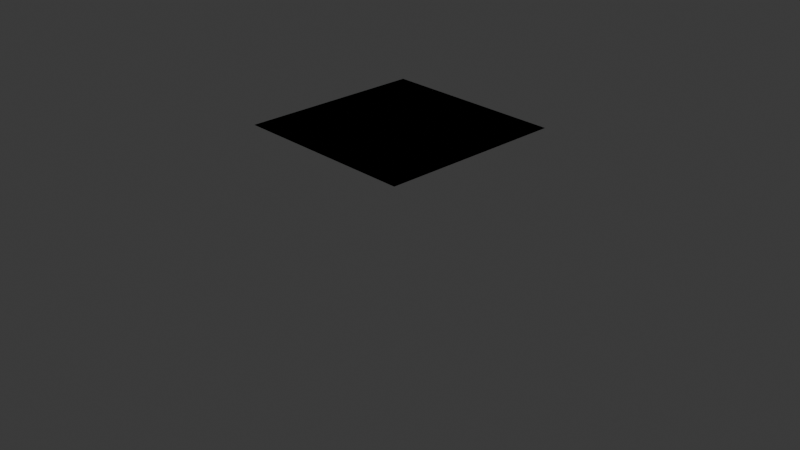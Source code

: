 # Source: uv_loop_visualiser.blend  (saved by Blender 5.0.118; exported with 4.5.12 LTS)
import bpy
from mathutils import Matrix  # noqa: F401  (used for matrix-valued properties, if any)

bpy.ops.wm.read_factory_settings(use_empty=True)
scene = bpy.context.scene
scene.name = 'Scene'

# ---- collections
col_collection = bpy.data.collections.new('Collection'); scene.collection.children.link(col_collection)

# ---- materials (node trees are filled in below, after node groups)
mat_material = bpy.data.materials.new('Material')
mat_material.alpha_threshold = 0.0
mat_material.use_backface_culling_lightprobe_volume = False
mat_material.roughness = 0.5
mat_material.line_color = (0.0, 0.0, 0.0, 1.0)

# ---- node groups
ng_geometry_nodes = bpy.data.node_groups.new('Geometry Nodes', 'GeometryNodeTree')
_s = ng_geometry_nodes.interface.new_socket(name='Geometry', in_out='OUTPUT', socket_type='NodeSocketGeometry')
_s = ng_geometry_nodes.interface.new_socket(name='Geometry', in_out='INPUT', socket_type='NodeSocketGeometry')
ng_geometry_nodes.is_modifier = True
_N = ng_geometry_nodes.nodes; _L = ng_geometry_nodes.links
n0 = _N.new('NodeGroupInput'); n0.name = 'Group Input'; n0.location = (-365, 8)
n1 = _N.new('NodeGroupOutput'); n1.name = 'Group Output'; n1.location = (200, 0)
n2 = _N.new('GeometryNodeInputIndex'); n2.name = 'Index'; n2.location = (-430, 107)
n3 = _N.new('GeometryNodeViewer'); n3.name = 'Viewer'; n3.location = (231, 165)
n3.data_type = 'INT'
n3.domain = 'CORNER'
_L.new(n0.outputs[0], n1.inputs[0])
n1.is_active_output = True

# ---- material node trees
mat_material.use_nodes = True; mat_material.node_tree.nodes.clear()
_N = mat_material.node_tree.nodes; _L = mat_material.node_tree.links
n0 = _N.new('ShaderNodeOutputMaterial'); n0.name = 'Material Output'; n0.location = (200, 100)
n1 = _N.new('ShaderNodeBsdfPrincipled'); n1.name = 'Principled BSDF'; n1.location = (-200, 100)
_L.new(n1.outputs[0], n0.inputs[0])
n0.is_active_output = True

# ---- world
world_world = bpy.data.worlds.new('World'); scene.world = world_world
world_world.use_nodes = True; world_world.node_tree.nodes.clear()
_N = world_world.node_tree.nodes; _L = world_world.node_tree.links
n0 = _N.new('ShaderNodeOutputWorld'); n0.name = 'World Output'; n0.location = (200, 100)
n1 = _N.new('ShaderNodeBackground'); n1.name = 'Background'; n1.location = (-200, 100)
n1.inputs[0].default_value = (0.05088, 0.05088, 0.05088, 1.0)
_L.new(n1.outputs[0], n0.inputs[0])
n0.is_active_output = True
world_world.color = (0.05088, 0.05088, 0.05088)
world_world.sun_shadow_jitter_overblur = 0.0

# ---- cameras
cam_camera = bpy.data.cameras.new('Camera')
cam_camera.clip_end = 100.0
cam_camera.ortho_scale = 7.314

# ---- lights
light_light = bpy.data.lights.new('Light', 'POINT')
light_light.energy = 1000.0
light_light.shadow_soft_size = 0.1

# ---- meshes
me_cube_001 = bpy.data.meshes.new('Cube.001')
me_cube_001.from_pydata([(1.0, 1.0, 1.0), (1.0, -1.0, 1.0), (-1.0, 1.0, 1.0), (-1.0, -1.0, 1.0), (0.0, -1.0, 1.0), (1.0, -0.25, 1.0), (0.0, 1.0, 1.0), (0.0, -0.25, 1.0), (-0.5, -1.0, 1.0), (-1.0, 0.5, 1.0), (0.5, 1.0, 1.0), (0.5, -1.0, 1.0), (1.0, 0.5, 1.0), (-1.0, -0.25, 1.0), (-0.5, 1.0, 1.0), (0.0, 0.5, 1.0), (0.5, -0.25, 1.0), (-0.5, -0.25, 1.0), (-0.5, 0.5, 1.0), (0.5, 0.5, 1.0), (-0.75, -1.0, 1.0), (-1.0, 0.75, 1.0), (0.75, 1.0, 1.0), (0.25, -1.0, 1.0), (1.0, 0.125, 1.0), (-0.25, 1.0, 1.0), (0.0, 0.125, 1.0), (0.75, -0.25, 1.0), (-0.25, -0.25, 1.0), (-0.25, -1.0, 1.0), (0.25, 1.0, 1.0), (0.75, -1.0, 1.0), (1.0, 0.75, 1.0), (-1.0, -0.625, 1.0), (-0.75, 1.0, 1.0), (0.0, 0.75, 1.0), (0.25, -0.25, 1.0), (-0.5, 0.125, 1.0), (-0.5, 0.75, 1.0), (-0.25, 0.5, 1.0), (-0.75, 0.5, 1.0), (0.5, 0.125, 1.0), (0.5, 0.75, 1.0), (0.75, 0.5, 1.0), (0.25, 0.5, 1.0), (-0.5, -0.625, 1.0), (0.5, -0.625, 1.0), (-0.75, -0.25, 1.0), (-1.0, 0.125, 1.0), (0.0, -0.625, 1.0), (1.0, -0.625, 1.0), (-0.25, -0.625, 1.0), (0.75, -0.625, 1.0), (0.25, 0.75, 1.0), (0.75, 0.75, 1.0), (0.75, 0.125, 1.0), (-0.75, 0.75, 1.0), (-0.25, 0.75, 1.0), (-0.25, 0.125, 1.0), (-0.75, 0.125, 1.0), (0.25, 0.125, 1.0), (0.25, -0.625, 1.0), (-0.75, -0.625, 1.0)], [], [(62, 33, 3, 20), (61, 49, 4, 23), (60, 26, 7, 36), (59, 48, 13, 47), (58, 37, 17, 28), (57, 38, 18, 39), (56, 21, 9, 40), (55, 41, 16, 27), (54, 42, 19, 43), (53, 35, 15, 44), (52, 46, 11, 31), (51, 45, 8, 29), (49, 51, 29, 4), (7, 28, 51, 49), (28, 17, 45, 51), (50, 52, 31, 1), (5, 27, 52, 50), (27, 16, 46, 52), (42, 53, 44, 19), (10, 30, 53, 42), (30, 6, 35, 53), (32, 54, 43, 12), (0, 22, 54, 32), (22, 10, 42, 54), (24, 55, 27, 5), (12, 43, 55, 24), (43, 19, 41, 55), (38, 56, 40, 18), (14, 34, 56, 38), (34, 2, 21, 56), (35, 57, 39, 15), (6, 25, 57, 35), (25, 14, 38, 57), (26, 58, 28, 7), (15, 39, 58, 26), (39, 18, 37, 58), (37, 59, 47, 17), (18, 40, 59, 37), (40, 9, 48, 59), (41, 60, 36, 16), (19, 44, 60, 41), (44, 15, 26, 60), (46, 61, 23, 11), (16, 36, 61, 46), (36, 7, 49, 61), (45, 62, 20, 8), (17, 47, 62, 45), (47, 13, 33, 62)])
_uv = me_cube_001.uv_layers.new(name='UVMap')
_uv.uv.foreach_set('vector', [0.6012, 0.7031, 0.57, 0.7031, 0.57, 0.75, 0.6012, 0.75, 0.7812, 0.7737, 0.75, 0.7737, 0.75, 0.8205, 0.7812, 0.8205, 0.7812, 0.6799, 0.75, 0.6799, 0.75, 0.7268, 0.7812, 0.7268, 0.6012, 0.6094, 0.57, 0.6094, 0.57, 0.6562, 0.6012, 0.6562, 0.6637, 0.6094, 0.6325, 0.6094, 0.6325, 0.6562, 0.6637, 0.6562, 0.6637, 0.5312, 0.6325, 0.5312, 0.6325, 0.5625, 0.6637, 0.5625, 0.6012, 0.5312, 0.57, 0.5312, 0.57, 0.5625, 0.6012, 0.5625, 0.8437, 0.6799, 0.8125, 0.6799, 0.8125, 0.7268, 0.8437, 0.7268, 0.8437, 0.6018, 0.8125, 0.6018, 0.8125, 0.633, 0.8437, 0.633, 0.7812, 0.6018, 0.75, 0.6018, 0.75, 0.633, 0.7812, 0.633, 0.8437, 0.7737, 0.8125, 0.7737, 0.8125, 0.8205, 0.8437, 0.8205, 0.6637, 0.7031, 0.6325, 0.7031, 0.6325, 0.75, 0.6637, 0.75, 0.695, 0.7031, 0.6637, 0.7031, 0.6637, 0.75, 0.695, 0.75, 0.695, 0.6562, 0.6637, 0.6562, 0.6637, 0.7031, 0.695, 0.7031, 0.6637, 0.6562, 0.6325, 0.6562, 0.6325, 0.7031, 0.6637, 0.7031, 0.875, 0.7737, 0.8437, 0.7737, 0.8437, 0.8205, 0.875, 0.8205, 0.875, 0.7268, 0.8437, 0.7268, 0.8437, 0.7737, 0.875, 0.7737, 0.8437, 0.7268, 0.8125, 0.7268, 0.8125, 0.7737, 0.8437, 0.7737, 0.8125, 0.6018, 0.7812, 0.6018, 0.7812, 0.633, 0.8125, 0.633, 0.8125, 0.5705, 0.7812, 0.5705, 0.7812, 0.6018, 0.8125, 0.6018, 0.7812, 0.5705, 0.75, 0.5705, 0.75, 0.6018, 0.7812, 0.6018, 0.875, 0.6018, 0.8437, 0.6018, 0.8437, 0.633, 0.875, 0.633, 0.875, 0.5705, 0.8437, 0.5705, 0.8437, 0.6018, 0.875, 0.6018, 0.8437, 0.5705, 0.8125, 0.5705, 0.8125, 0.6018, 0.8437, 0.6018, 0.875, 0.6799, 0.8437, 0.6799, 0.8437, 0.7268, 0.875, 0.7268, 0.875, 0.633, 0.8437, 0.633, 0.8437, 0.6799, 0.875, 0.6799, 0.8437, 0.633, 0.8125, 0.633, 0.8125, 0.6799, 0.8437, 0.6799, 0.6325, 0.5312, 0.6012, 0.5312, 0.6012, 0.5625, 0.6325, 0.5625, 0.6325, 0.5, 0.6012, 0.5, 0.6012, 0.5312, 0.6325, 0.5312, 0.6012, 0.5, 0.57, 0.5, 0.57, 0.5312, 0.6012, 0.5312, 0.695, 0.5312, 0.6637, 0.5312, 0.6637, 0.5625, 0.695, 0.5625, 0.695, 0.5, 0.6637, 0.5, 0.6637, 0.5312, 0.695, 0.5312, 0.6637, 0.5, 0.6325, 0.5, 0.6325, 0.5312, 0.6637, 0.5312, 0.695, 0.6094, 0.6637, 0.6094, 0.6637, 0.6562, 0.695, 0.6562, 0.695, 0.5625, 0.6637, 0.5625, 0.6637, 0.6094, 0.695, 0.6094, 0.6637, 0.5625, 0.6325, 0.5625, 0.6325, 0.6094, 0.6637, 0.6094, 0.6325, 0.6094, 0.6012, 0.6094, 0.6012, 0.6562, 0.6325, 0.6562, 0.6325, 0.5625, 0.6012, 0.5625, 0.6012, 0.6094, 0.6325, 0.6094, 0.6012, 0.5625, 0.57, 0.5625, 0.57, 0.6094, 0.6012, 0.6094, 0.8125, 0.6799, 0.7812, 0.6799, 0.7812, 0.7268, 0.8125, 0.7268, 0.8125, 0.633, 0.7812, 0.633, 0.7812, 0.6799, 0.8125, 0.6799, 0.7812, 0.633, 0.75, 0.633, 0.75, 0.6799, 0.7812, 0.6799, 0.8125, 0.7737, 0.7812, 0.7737, 0.7812, 0.8205, 0.8125, 0.8205, 0.8125, 0.7268, 0.7812, 0.7268, 0.7812, 0.7737, 0.8125, 0.7737, 0.7812, 0.7268, 0.75, 0.7268, 0.75, 0.7737, 0.7812, 0.7737, 0.6325, 0.7031, 0.6012, 0.7031, 0.6012, 0.75, 0.6325, 0.75, 0.6325, 0.6562, 0.6012, 0.6562, 0.6012, 0.7031, 0.6325, 0.7031, 0.6012, 0.6562, 0.57, 0.6562, 0.57, 0.7031, 0.6012, 0.7031])
me_cube_001.materials.append(mat_material)
me_cube_001.use_mirror_vertex_groups = False
me_cube_001.update()

# ---- objects
ob_cube = bpy.data.objects.new('Cube', me_cube_001)
ob_light = bpy.data.objects.new('Light', light_light)
ob_camera = bpy.data.objects.new('Camera', cam_camera)
ob_cube_001 = bpy.data.objects.new('Cube.001', me_cube_001)

# ---- transforms, parenting, visibility, modifiers, constraints
ob_cube.location = (0.0, 0.0, 0.0)
ob_cube.lock_rotations_4d = False
ob_cube.empty_display_type = 'ARROWS'
ob_cube.lineart.crease_threshold = 0.0
ob_light.location = (4.076, 1.005, 5.904)
ob_light.rotation_euler = (0.6503, 0.05522, 1.866)
ob_light.lock_rotations_4d = False
ob_light.empty_display_type = 'ARROWS'
ob_light.color = (0.0, 0.0, 0.0, 0.0)
ob_light.lineart.crease_threshold = 0.0
ob_camera.location = (7.359, -6.926, 4.958)
ob_camera.rotation_euler = (1.109, 0.0, 0.8149)
ob_camera.lock_rotations_4d = False
ob_camera.empty_display_type = 'ARROWS'
ob_camera.color = (0.0, 0.0, 0.0, 0.0)
ob_camera.display_type = 'WIRE'
ob_camera.lineart.crease_threshold = 0.0
ob_cube_001.location = (0.0, 0.0, 0.0)
ob_cube_001.lock_rotations_4d = False
ob_cube_001.empty_display_type = 'ARROWS'
ob_cube_001.lineart.crease_threshold = 0.0
_m = ob_cube_001.modifiers.new('GeometryNodes', 'NODES')
_m.node_group = ng_geometry_nodes
_m.open_manage_panel = True

# ---- collection membership
col_collection.objects.link(ob_cube)
col_collection.objects.link(ob_light)
col_collection.objects.link(ob_camera)
col_collection.objects.link(ob_cube_001)

# ---- scene / render settings (as saved in the file)
scene.camera = ob_camera
scene.frame_start = 1; scene.frame_end = 250; scene.frame_set(1)
scene.render.engine = 'BLENDER_EEVEE_NEXT'
scene.render.bake_bias = 0.0
scene.render.bake_samples = 0
scene.cycles.sampling_pattern = 'TABULATED_SOBOL'
scene.eevee.use_volume_custom_range = False
bpy.context.view_layer.update()
